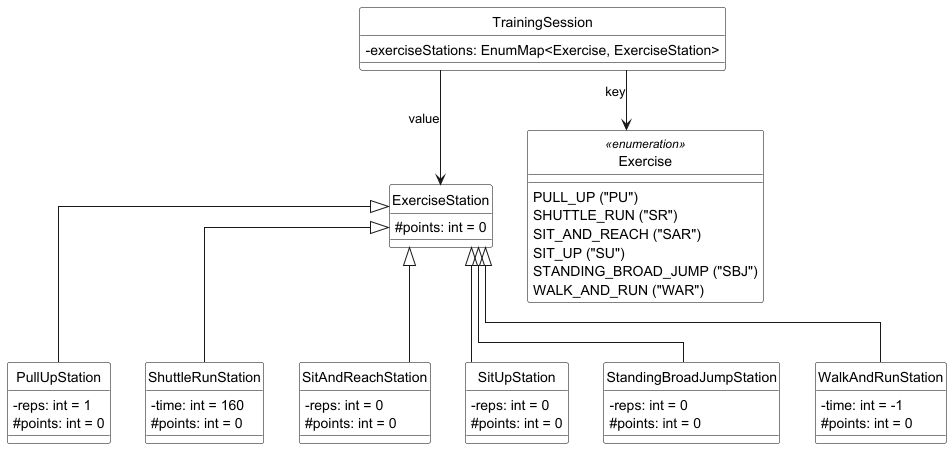

The diagram above was rendered by PlantUML. Its source (embedded in the PNG):
@startuml

skinparam linetype ortho
hide circle
skinparam classAttributeIconSize 0
skinparam classBackgroundColor White
skinparam classBorderColor Black

class TrainingSession {
    - exerciseStations: EnumMap<Exercise, ExerciseStation>
}

class ExerciseStation {
    # points: int = 0
}

class PullUpStation {
    - reps: int = 1
    # points: int = 0
}

class ShuttleRunStation {
    - time: int = 160
    # points: int = 0
}

class SitAndReachStation {
    - reps: int = 0
    # points: int = 0
}

class SitUpStation {
    - reps: int = 0
    # points: int = 0
}

class StandingBroadJumpStation {
    - reps: int = 0
    # points: int = 0
}

class WalkAndRunStation {
    - time: int = -1
    # points: int = 0
}

enum Exercise <<enumeration>> {
    PULL_UP ("PU")
    SHUTTLE_RUN ("SR")
    SIT_AND_REACH ("SAR")
    SIT_UP ("SU")
    STANDING_BROAD_JUMP ("SBJ")
    WALK_AND_RUN ("WAR")
}

' Representing exerciseStations as containing both key and value connections
TrainingSession --> Exercise : key
TrainingSession  --> ExerciseStation : value

' Subclasses of ExerciseStation
ExerciseStation <|-- PullUpStation
ExerciseStation <|-- ShuttleRunStation
ExerciseStation <|-- SitAndReachStation
ExerciseStation <|-- SitUpStation
ExerciseStation <|-- StandingBroadJumpStation
ExerciseStation <|-- WalkAndRunStation

@enduml